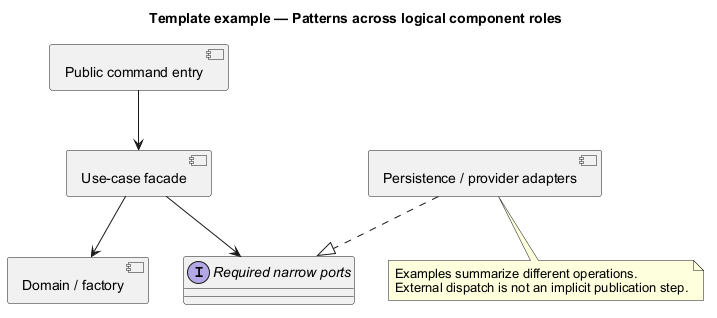

The diagram above was rendered by PlantUML. Its source (embedded in the PNG):
@startuml
' OWNER-MVP-2026-11-04 review: Reference / reusable template. Illustrative contract/model/pattern, not a product release commitment.
allowmixing
title Template example — Patterns across logical component roles
skinparam backgroundColor white
skinparam shadowing false
skinparam defaultFontName Arial
skinparam classAttributeIconSize 0

component "Public command entry" as E
component "Use-case facade" as F
component "Domain / factory" as D
interface "Required narrow ports" as P
component "Persistence / provider adapters" as A
E --> F
F --> D
F --> P
A ..|> P
note bottom of A
 Examples summarize different operations.
 External dispatch is not an implicit publication step.
end note

@enduml